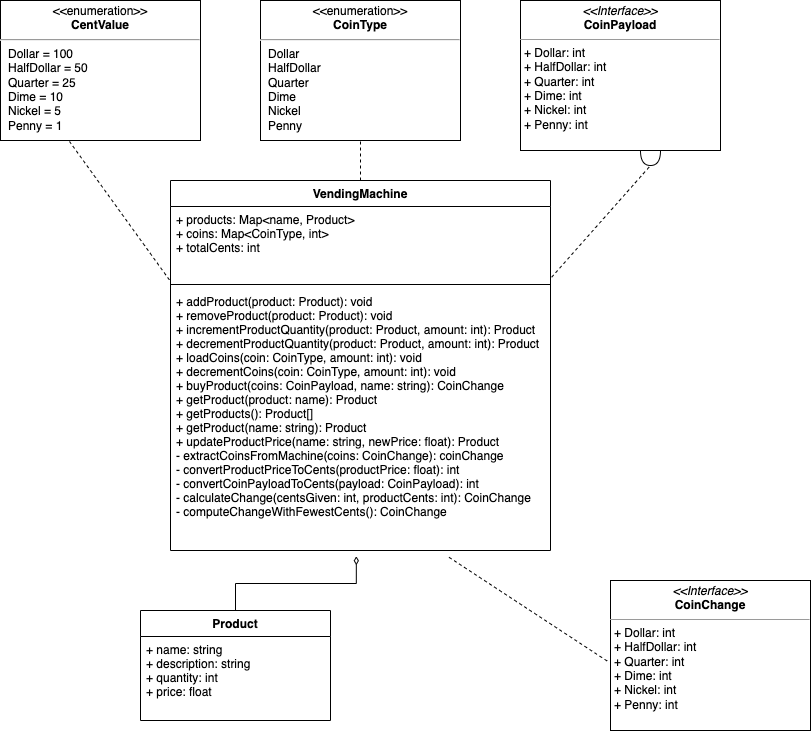

The diagram above was exported from draw.io. Its source (the exported page's mxGraphModel, read from the mxfile embedded in the PNG):
<mxGraphModel dx="946" dy="725" grid="1" gridSize="10" guides="1" tooltips="1" connect="1" arrows="1" fold="1" page="1" pageScale="1" pageWidth="827" pageHeight="1169" math="0" shadow="0">
  <root>
    <mxCell id="0" />
    <mxCell id="1" parent="0" />
    <mxCell id="808aJS9S5TS23RsoIQLF-5" value="Product" style="swimlane;fontStyle=1;align=center;verticalAlign=top;childLayout=stackLayout;horizontal=1;startSize=26;horizontalStack=0;resizeParent=1;resizeParentMax=0;resizeLast=0;collapsible=1;marginBottom=0;" vertex="1" parent="1">
      <mxGeometry x="150" y="630" width="190" height="110" as="geometry" />
    </mxCell>
    <mxCell id="808aJS9S5TS23RsoIQLF-6" value="+ name: string&#10;+ description: string&#10;+ quantity: int&#10;+ price: float" style="text;strokeColor=none;fillColor=none;align=left;verticalAlign=top;spacingLeft=4;spacingRight=4;overflow=hidden;rotatable=0;points=[[0,0.5],[1,0.5]];portConstraint=eastwest;" vertex="1" parent="808aJS9S5TS23RsoIQLF-5">
      <mxGeometry y="26" width="190" height="84" as="geometry" />
    </mxCell>
    <mxCell id="808aJS9S5TS23RsoIQLF-9" value="VendingMachine" style="swimlane;fontStyle=1;align=center;verticalAlign=top;childLayout=stackLayout;horizontal=1;startSize=26;horizontalStack=0;resizeParent=1;resizeParentMax=0;resizeLast=0;collapsible=1;marginBottom=0;" vertex="1" parent="1">
      <mxGeometry x="180" y="200" width="380" height="370" as="geometry" />
    </mxCell>
    <mxCell id="808aJS9S5TS23RsoIQLF-10" value="+ products: Map&lt;name, Product&gt;&#10;+ coins: Map&lt;CoinType, int&gt;&#10;+ totalCents: int" style="text;strokeColor=none;fillColor=none;align=left;verticalAlign=top;spacingLeft=4;spacingRight=4;overflow=hidden;rotatable=0;points=[[0,0.5],[1,0.5]];portConstraint=eastwest;" vertex="1" parent="808aJS9S5TS23RsoIQLF-9">
      <mxGeometry y="26" width="380" height="74" as="geometry" />
    </mxCell>
    <mxCell id="808aJS9S5TS23RsoIQLF-11" value="" style="line;strokeWidth=1;fillColor=none;align=left;verticalAlign=middle;spacingTop=-1;spacingLeft=3;spacingRight=3;rotatable=0;labelPosition=right;points=[];portConstraint=eastwest;" vertex="1" parent="808aJS9S5TS23RsoIQLF-9">
      <mxGeometry y="100" width="380" height="8" as="geometry" />
    </mxCell>
    <mxCell id="808aJS9S5TS23RsoIQLF-12" value="+ addProduct(product: Product): void&#10;+ removeProduct(product: Product): void&#10;+ incrementProductQuantity(product: Product, amount: int): Product&#10;+ decrementProductQuantity(product: Product, amount: int): Product&#10;+ loadCoins(coin: CoinType, amount: int): void&#10;+ decrementCoins(coin: CoinType, amount: int): void&#10;+ buyProduct(coins: CoinPayload, name: string): CoinChange&#10;+ getProduct(product: name): Product&#10;+ getProducts(): Product[]&#10;+ getProduct(name: string): Product&#10;+ updateProductPrice(name: string, newPrice: float): Product&#10;- extractCoinsFromMachine(coins: CoinChange): coinChange&#10;- convertProductPriceToCents(productPrice: float): int&#10;- convertCoinPayloadToCents(payload: CoinPayload): int&#10;- calculateChange(centsGiven: int, productCents: int): CoinChange&#10;- computeChangeWithFewestCents(): CoinChange" style="text;strokeColor=none;fillColor=none;align=left;verticalAlign=top;spacingLeft=4;spacingRight=4;overflow=hidden;rotatable=0;points=[[0,0.5],[1,0.5]];portConstraint=eastwest;" vertex="1" parent="808aJS9S5TS23RsoIQLF-9">
      <mxGeometry y="108" width="380" height="262" as="geometry" />
    </mxCell>
    <mxCell id="808aJS9S5TS23RsoIQLF-18" value="" style="endArrow=none;html=1;endFill=0;startArrow=diamondThin;startFill=0;edgeStyle=elbowEdgeStyle;elbow=vertical;rounded=0;exitX=0.489;exitY=1.022;exitDx=0;exitDy=0;exitPerimeter=0;" edge="1" parent="1" source="808aJS9S5TS23RsoIQLF-12" target="808aJS9S5TS23RsoIQLF-5">
      <mxGeometry width="100" height="75" relative="1" as="geometry">
        <mxPoint x="270" y="405" as="sourcePoint" />
        <mxPoint x="370" y="330" as="targetPoint" />
      </mxGeometry>
    </mxCell>
    <mxCell id="808aJS9S5TS23RsoIQLF-19" value="&lt;p style=&quot;margin:0px;margin-top:4px;text-align:center;&quot;&gt;&amp;lt;&amp;lt;enumeration&amp;gt;&amp;gt;&lt;br&gt;&lt;b&gt;CoinType&lt;/b&gt;&lt;/p&gt;&lt;hr&gt;&lt;p style=&quot;margin:0px;margin-left:8px;text-align:left;&quot;&gt;Dollar&lt;/p&gt;&lt;p style=&quot;margin:0px;margin-left:8px;text-align:left;&quot;&gt;HalfDollar&lt;/p&gt;&lt;p style=&quot;margin:0px;margin-left:8px;text-align:left;&quot;&gt;&lt;span style=&quot;background-color: initial;&quot;&gt;Quarter&lt;/span&gt;&lt;br&gt;&lt;/p&gt;&lt;p style=&quot;margin:0px;margin-left:8px;text-align:left;&quot;&gt;Dime&lt;/p&gt;&lt;p style=&quot;margin:0px;margin-left:8px;text-align:left;&quot;&gt;Nickel&lt;/p&gt;&lt;p style=&quot;margin:0px;margin-left:8px;text-align:left;&quot;&gt;Penny&lt;/p&gt;" style="shape=rect;html=1;overflow=fill;whiteSpace=wrap;" vertex="1" parent="1">
      <mxGeometry x="270" y="20" width="200" height="140" as="geometry" />
    </mxCell>
    <mxCell id="808aJS9S5TS23RsoIQLF-22" value="&lt;p style=&quot;margin:0px;margin-top:4px;text-align:center;&quot;&gt;&lt;i&gt;&amp;lt;&amp;lt;Interface&amp;gt;&amp;gt;&lt;/i&gt;&lt;br&gt;&lt;b&gt;CoinPayload&lt;/b&gt;&lt;/p&gt;&lt;hr size=&quot;1&quot;&gt;&lt;p style=&quot;margin:0px;margin-left:4px;&quot;&gt;+ Dollar: int&lt;br&gt;+ HalfDollar: int&lt;/p&gt;&lt;p style=&quot;margin:0px;margin-left:4px;&quot;&gt;+ Quarter: int&lt;/p&gt;&lt;p style=&quot;margin:0px;margin-left:4px;&quot;&gt;+ Dime: int&lt;/p&gt;&lt;p style=&quot;margin:0px;margin-left:4px;&quot;&gt;+ Nickel: int&lt;/p&gt;&lt;p style=&quot;margin:0px;margin-left:4px;&quot;&gt;+ Penny: int&lt;/p&gt;" style="verticalAlign=top;align=left;overflow=fill;fontSize=12;fontFamily=Helvetica;html=1;" vertex="1" parent="1">
      <mxGeometry x="530" y="20" width="200" height="150" as="geometry" />
    </mxCell>
    <mxCell id="808aJS9S5TS23RsoIQLF-24" value="" style="shape=requiredInterface;html=1;verticalLabelPosition=bottom;sketch=0;direction=south;" vertex="1" parent="1">
      <mxGeometry x="650" y="170" width="20" height="15" as="geometry" />
    </mxCell>
    <mxCell id="808aJS9S5TS23RsoIQLF-26" value="&lt;p style=&quot;margin:0px;margin-top:4px;text-align:center;&quot;&gt;&amp;lt;&amp;lt;enumeration&amp;gt;&amp;gt;&lt;br&gt;&lt;b&gt;CentValue&lt;/b&gt;&lt;/p&gt;&lt;hr&gt;&lt;p style=&quot;margin:0px;margin-left:8px;text-align:left;&quot;&gt;Dollar = 100&lt;/p&gt;&lt;p style=&quot;margin:0px;margin-left:8px;text-align:left;&quot;&gt;HalfDollar = 50&lt;/p&gt;&lt;p style=&quot;margin:0px;margin-left:8px;text-align:left;&quot;&gt;Quarter = 25&lt;/p&gt;&lt;p style=&quot;margin:0px;margin-left:8px;text-align:left;&quot;&gt;Dime = 10&lt;/p&gt;&lt;p style=&quot;margin:0px;margin-left:8px;text-align:left;&quot;&gt;Nickel = 5&lt;/p&gt;&lt;p style=&quot;margin:0px;margin-left:8px;text-align:left;&quot;&gt;Penny = 1&lt;/p&gt;" style="shape=rect;html=1;overflow=fill;whiteSpace=wrap;" vertex="1" parent="1">
      <mxGeometry x="10" y="20" width="200" height="140" as="geometry" />
    </mxCell>
    <mxCell id="808aJS9S5TS23RsoIQLF-28" value="" style="endArrow=none;dashed=1;html=1;rounded=0;entryX=0.345;entryY=1.007;entryDx=0;entryDy=0;entryPerimeter=0;exitX=-0.003;exitY=-0.033;exitDx=0;exitDy=0;exitPerimeter=0;" edge="1" parent="1" source="808aJS9S5TS23RsoIQLF-12" target="808aJS9S5TS23RsoIQLF-26">
      <mxGeometry width="50" height="50" relative="1" as="geometry">
        <mxPoint x="300" y="390" as="sourcePoint" />
        <mxPoint x="350" y="340" as="targetPoint" />
      </mxGeometry>
    </mxCell>
    <mxCell id="808aJS9S5TS23RsoIQLF-29" value="" style="endArrow=none;dashed=1;html=1;rounded=0;entryX=1;entryY=0.5;entryDx=0;entryDy=0;entryPerimeter=0;exitX=1.003;exitY=-0.043;exitDx=0;exitDy=0;exitPerimeter=0;" edge="1" parent="1" source="808aJS9S5TS23RsoIQLF-12" target="808aJS9S5TS23RsoIQLF-24">
      <mxGeometry width="50" height="50" relative="1" as="geometry">
        <mxPoint x="280" y="390" as="sourcePoint" />
        <mxPoint x="330" y="340" as="targetPoint" />
      </mxGeometry>
    </mxCell>
    <mxCell id="808aJS9S5TS23RsoIQLF-30" value="" style="endArrow=none;dashed=1;html=1;rounded=0;entryX=0.5;entryY=1;entryDx=0;entryDy=0;exitX=0.5;exitY=0;exitDx=0;exitDy=0;" edge="1" parent="1" source="808aJS9S5TS23RsoIQLF-9" target="808aJS9S5TS23RsoIQLF-19">
      <mxGeometry width="50" height="50" relative="1" as="geometry">
        <mxPoint x="280" y="390" as="sourcePoint" />
        <mxPoint x="330" y="340" as="targetPoint" />
      </mxGeometry>
    </mxCell>
    <mxCell id="808aJS9S5TS23RsoIQLF-31" value="&lt;p style=&quot;margin:0px;margin-top:4px;text-align:center;&quot;&gt;&lt;i&gt;&amp;lt;&amp;lt;Interface&amp;gt;&amp;gt;&lt;/i&gt;&lt;br&gt;&lt;b&gt;CoinChange&lt;/b&gt;&lt;/p&gt;&lt;hr size=&quot;1&quot;&gt;&lt;p style=&quot;margin:0px;margin-left:4px;&quot;&gt;+ Dollar: int&lt;br&gt;+ HalfDollar: int&lt;/p&gt;&lt;p style=&quot;margin:0px;margin-left:4px;&quot;&gt;+ Quarter: int&lt;/p&gt;&lt;p style=&quot;margin:0px;margin-left:4px;&quot;&gt;+ Dime: int&lt;/p&gt;&lt;p style=&quot;margin:0px;margin-left:4px;&quot;&gt;+ Nickel: int&lt;/p&gt;&lt;p style=&quot;margin:0px;margin-left:4px;&quot;&gt;+ Penny: int&lt;/p&gt;" style="verticalAlign=top;align=left;overflow=fill;fontSize=12;fontFamily=Helvetica;html=1;" vertex="1" parent="1">
      <mxGeometry x="620" y="600" width="200" height="150" as="geometry" />
    </mxCell>
    <mxCell id="808aJS9S5TS23RsoIQLF-32" value="" style="endArrow=none;dashed=1;html=1;rounded=0;entryX=-0.005;entryY=0.547;entryDx=0;entryDy=0;entryPerimeter=0;exitX=0.733;exitY=1.026;exitDx=0;exitDy=0;exitPerimeter=0;" edge="1" parent="1" source="808aJS9S5TS23RsoIQLF-12" target="808aJS9S5TS23RsoIQLF-31">
      <mxGeometry width="50" height="50" relative="1" as="geometry">
        <mxPoint x="330" y="330" as="sourcePoint" />
        <mxPoint x="380" y="280" as="targetPoint" />
      </mxGeometry>
    </mxCell>
  </root>
</mxGraphModel>